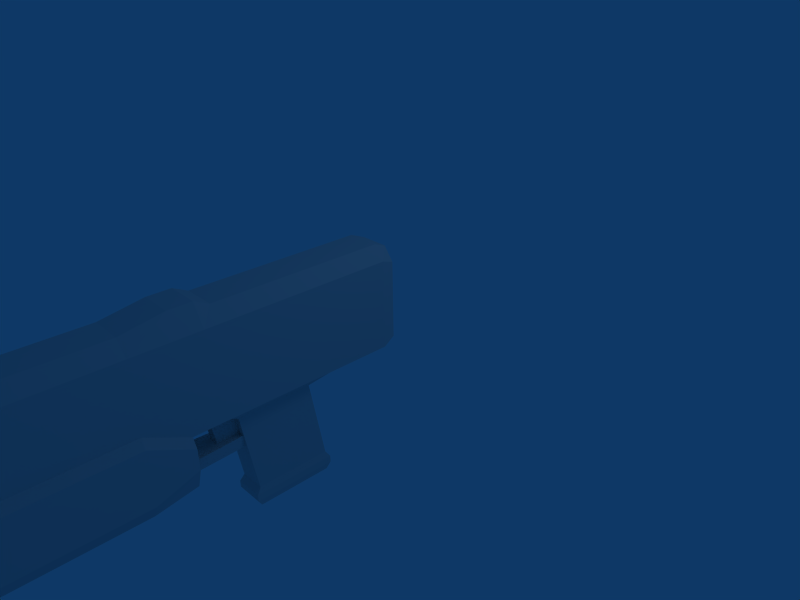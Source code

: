# Source: custom_weapon_gun_1P.blend  (saved by Blender 2.45.0; exported with 4.5.12 LTS)
import bpy
from mathutils import Matrix  # noqa: F401  (used for matrix-valued properties, if any)

bpy.ops.wm.read_factory_settings(use_empty=True)
scene = bpy.context.scene
scene.name = 'Scene'

# ---- collections
col_collection_1 = bpy.data.collections.new('Collection 1'); scene.collection.children.link(col_collection_1)

# ---- world
world_world = bpy.data.worlds.new('World'); scene.world = world_world
world_world.color = (0.05656, 0.2208, 0.4)
world_world.use_sun_shadow = False
world_world.sun_shadow_jitter_overblur = 0.0
world_world.cycles.sampling_method = 'MANUAL'
world_world.cycles.sample_map_resolution = 256

# ---- cameras
cam_camera = bpy.data.cameras.new('Camera')
cam_camera.passepartout_alpha = 0.2
cam_camera.clip_end = 100.0
cam_camera.lens = 35.0
cam_camera.ortho_scale = 7.314
cam_camera.show_passepartout = False
cam_camera.show_safe_areas = True
cam_camera.dof.focus_distance = 0.0
cam_camera.dof.aperture_fstop = 128.0

# ---- lights
light_spot = bpy.data.lights.new('Spot', 'POINT')
light_spot.transmission_factor = 0.0
light_spot.cutoff_distance = 30.0
light_spot.energy = 100.0
light_spot.shadow_buffer_clip_start = 1.001
light_spot.shadow_soft_size = 1.0
light_spot.shadow_maximum_resolution = 0.006
light_spot.use_absolute_resolution = True
light_spot.cycles.use_multiple_importance_sampling = False

# ---- meshes
me_cube = bpy.data.meshes.new('Cube')
me_cube.from_pydata([(0.4, -1.2, -0.1), (0.4, -2.7, -0.1), (-0.4, -2.7, -0.1), (-0.4, -1.2, -0.1), (0.4, -1.2, 1.2), (0.4, -2.7, 1.2), (-0.4, -2.7, 1.2), (-0.4, -1.2, 1.2), (-0.4, -0.2, 1.2), (0.4, -0.2, 1.2), (-0.4, -0.2, -0.1), (0.4, -0.2, -0.1), (-0.4, -2.9, 1.2), (0.4, -2.9, 1.2), (-0.4, -2.9, -0.1), (0.4, -2.9, -0.1), (0.4, -6.2, 0.2), (-0.4, -6.2, 0.2), (0.4, -6.2, 1.2), (-0.4, -6.2, 1.2), (-0.32, -6.5, 1.04), (0.32, -6.5, 1.04), (-0.32, -6.5, 0.36), (0.32, -6.5, 0.36), (-0.192, -1.4, -0.3), (-0.192, -2.5, -0.3), (0.192, -2.5, -0.3), (0.192, -1.4, -0.3), (0.192, -1.2, -1.5), (0.192, -2.3, -1.5), (-0.192, -2.3, -1.5), (-0.192, -1.2, -1.5), (-0.215, -1.134, -1.6), (-0.215, -2.366, -1.6), (0.215, -2.366, -1.6), (0.215, -1.134, -1.6), (0.36, 2.384e-07, -0.02), (-0.36, 7.153e-07, -0.02), (0.36, -2.384e-07, 1.12), (-0.36, 2.384e-07, 1.12), (0.4, -3.23, -0.1), (-0.4, -3.23, -0.1), (-0.4, -3.23, 1.2), (0.4, -3.23, 1.2), (0.4, -3.824, 0.2), (-0.4, -3.824, 0.2), (-0.4, -3.824, 1.2), (0.4, -3.824, 1.2), (0.24, -3.828, 1.4), (-0.24, -3.828, 1.4), (0.24, -3.234, 1.5), (-0.24, -3.234, 1.5), (-0.216, -0.003809, 1.32), (0.216, -0.00381, 1.32), (0.192, -6.504, 1.24), (-0.192, -6.504, 1.24), (-0.24, -6.204, 1.4), (0.24, -6.204, 1.4), (0.24, -2.904, 1.5), (-0.24, -2.904, 1.5), (0.24, -0.2038, 1.4), (-0.24, -0.2038, 1.4), (-0.24, -1.204, 1.4), (-0.24, -2.704, 1.4), (0.24, -2.704, 1.4), (0.24, -1.204, 1.4), (-0.52, -3.847, 0.1027), (0.52, -3.847, 0.1027), (-0.52, -3.253, -0.1973), (0.52, -3.253, -0.1973), (-0.52, -6.223, 0.1027), (0.52, -6.223, 0.1027), (0.52, -6.223, -0.6973), (-0.52, -6.223, -0.6973), (0.52, -3.253, -0.4973), (-0.52, -3.253, -0.4973), (0.52, -3.847, -0.6973), (-0.52, -3.847, -0.6973), (-0.416, -3.847, -0.8973), (0.416, -3.847, -0.8973), (-0.416, -3.253, -0.7973), (0.416, -3.253, -0.7973), (-0.416, -6.223, -0.8973), (0.416, -6.223, -0.8973), (0.3744, -6.423, -0.8398), (-0.3744, -6.423, -0.8398), (-0.468, -6.423, -0.6598), (0.468, -6.423, -0.6598), (0.468, -6.423, 0.06015), (-0.468, -6.423, 0.06015), (-0.36, -6.402, 0.1477), (0.36, -6.402, 0.1477), (0.1664, -3.153, -0.7973), (-0.1664, -3.153, -0.7973), (-0.208, -3.153, -0.5973), (0.208, -3.153, -0.5973), (0.1664, -2.353, -0.5973), (-0.1664, -2.353, -0.5973), (-0.1331, -2.353, -0.7973), (0.1331, -2.353, -0.7973), (-0.08, -2.382, -0.04946), (-0.08, -2.382, -0.5495), (-0.08, -2.782, -0.5495), (-0.08, -2.882, -0.04946), (0.08, -2.382, -0.04946), (0.08, -2.382, -0.5495), (0.08, -2.782, -0.5495), (0.08, -2.882, -0.04946), (0.08, -2.782, -0.6495), (0.08, -2.382, -0.6495), (-0.08, -2.782, -0.6495), (-0.08, -2.382, -0.6495), (0.215, -1.134, -1.7), (0.215, -2.366, -1.7), (-0.215, -2.366, -1.7), (-0.215, -1.134, -1.7), (-0.1935, -1.196, -1.8), (-0.1935, -2.304, -1.8), (0.1935, -2.304, -1.8), (0.1935, -1.196, -1.8)], [], [(0, 4, 5, 1), (2, 6, 7, 3), (3, 7, 8, 10), (4, 0, 11, 9), (0, 3, 10, 11), (6, 2, 14, 12), (1, 5, 13, 15), (2, 1, 15, 14), (19, 17, 22, 20), (16, 18, 21, 23), (17, 16, 23, 22), (23, 21, 20, 22), (2, 3, 24, 25), (3, 0, 27, 24), (0, 1, 26, 27), (1, 2, 25, 26), (26, 25, 30, 29), (27, 26, 29, 28), (24, 27, 28, 31), (25, 24, 31, 30), (30, 31, 32, 33), (31, 28, 35, 32), (28, 29, 34, 35), (29, 30, 33, 34), (11, 10, 37, 36), (9, 11, 36, 38), (10, 8, 39, 37), (37, 39, 38, 36), (15, 40, 41, 14), (13, 43, 40, 15), (14, 41, 42, 12), (43, 47, 44, 40), (47, 18, 16, 44), (41, 45, 46, 42), (45, 17, 19, 46), (18, 47, 48, 57), (47, 43, 50, 48), (42, 46, 49, 51), (46, 19, 56, 49), (43, 13, 58, 50), (12, 42, 51, 59), (39, 8, 61, 52), (38, 39, 52, 53), (9, 38, 53, 60), (20, 21, 54, 55), (21, 18, 57, 54), (19, 20, 55, 56), (13, 5, 64, 58), (6, 12, 59, 63), (4, 9, 60, 65), (8, 7, 62, 61), (7, 6, 63, 62), (5, 4, 65, 64), (65, 62, 63, 64), (62, 65, 60, 61), (64, 63, 59, 58), (57, 56, 55, 54), (61, 60, 53, 52), (59, 51, 50, 58), (51, 49, 48, 50), (49, 56, 57, 48), (17, 45, 66, 70), (45, 41, 68, 66), (44, 16, 71, 67), (40, 44, 67, 69), (41, 40, 69, 68), (68, 69, 74, 75), (69, 67, 76, 74), (67, 71, 72, 76), (66, 68, 75, 77), (70, 66, 77, 73), (73, 77, 78, 82), (77, 75, 80, 78), (76, 72, 83, 79), (74, 76, 79, 81), (81, 79, 78, 80), (79, 83, 82, 78), (82, 83, 84, 85), (83, 72, 87, 84), (73, 82, 85, 86), (72, 71, 88, 87), (70, 73, 86, 89), (71, 16, 91, 88), (17, 70, 89, 90), (16, 17, 90, 91), (91, 90, 89, 88), (88, 89, 86, 87), (87, 86, 85, 84), (81, 80, 93, 92), (74, 81, 92, 95), (80, 75, 94, 93), (75, 74, 95, 94), (94, 95, 96, 97), (93, 94, 97, 98), (95, 92, 99, 96), (92, 93, 98, 99), (97, 96, 99, 98), (102, 103, 100, 101), (104, 107, 106, 105), (100, 104, 105, 101), (102, 106, 107, 103), (103, 107, 104, 100), (106, 102, 110, 108), (101, 105, 109, 111), (105, 106, 108, 109), (102, 101, 111, 110), (111, 109, 108, 110), (34, 33, 114, 113), (35, 34, 113, 112), (32, 35, 112, 115), (33, 32, 115, 114), (114, 115, 116, 117), (115, 112, 119, 116), (112, 113, 118, 119), (113, 114, 117, 118), (117, 116, 119, 118)])
_uv = me_cube.uv_layers.new(name='UVTex')
_uv.uv.foreach_set('vector', [0.0008184, 0.1619, 0.1757, 0.1624, 0.1751, 0.3648, 0.0002137, 0.3643, 0.2152, 0.514, 0.39, 0.5134, 0.3906, 0.7158, 0.2158, 0.7164, 0.2158, 0.7164, 0.3906, 0.7158, 0.391, 0.8508, 0.2162, 0.8513, 0.1757, 0.1624, 0.0008184, 0.1619, 0.001222, 0.02693, 0.1761, 0.02747, 0.8873, 0.0364, 0.995, 0.03673, 0.9945, 0.1717, 0.8869, 0.1713, 0.39, 0.5134, 0.2152, 0.514, 0.2151, 0.487, 0.39, 0.4864, 0.0002137, 0.3643, 0.1751, 0.3648, 0.175, 0.3918, 0.000133, 0.3913, 0.6796, 0.9845, 0.68, 0.8765, 0.7069, 0.8766, 0.7065, 0.9845, 0.3886, 0.04113, 0.2541, 0.04155, 0.2753, 0.0009532, 0.3668, 0.0006716, 0.03915, 0.8367, 0.1736, 0.8371, 0.1518, 0.8776, 0.06038, 0.8773, 0.2822, 0.9862, 0.2826, 0.8783, 0.323, 0.8892, 0.3227, 0.9755, 0.9635, 0.8644, 0.9638, 0.9561, 0.8777, 0.9563, 0.8775, 0.8647, 0.9707, 0.8486, 0.9701, 0.6462, 0.9982, 0.673, 0.9986, 0.8215, 0.9945, 0.4277, 0.8869, 0.428, 0.9148, 0.3998, 0.9665, 0.3996, 0.9715, 0.6462, 0.9721, 0.4438, 1.0, 0.471, 0.9995, 0.6194, 0.4355, 0.5493, 0.5431, 0.5497, 0.515, 0.5779, 0.4634, 0.5777, 0.4634, 0.5777, 0.515, 0.5779, 0.5145, 0.7409, 0.4629, 0.7408, 0.8985, 0.6321, 0.7513, 0.6462, 0.7627, 0.4825, 0.91, 0.4684, 0.9665, 0.3996, 0.9148, 0.3998, 0.9143, 0.2392, 0.966, 0.239, 0.7513, 0.6462, 0.8985, 0.6603, 0.91, 0.8241, 0.7627, 0.81, 0.7627, 0.81, 0.91, 0.8241, 0.9176, 0.8383, 0.7526, 0.8225, 0.966, 0.239, 0.9143, 0.2392, 0.9112, 0.2261, 0.969, 0.2259, 0.91, 0.4684, 0.7627, 0.4825, 0.7526, 0.4699, 0.9176, 0.4541, 0.4629, 0.7408, 0.5145, 0.7409, 0.5176, 0.754, 0.4597, 0.7538, 0.8869, 0.1713, 0.9945, 0.1717, 0.9891, 0.1986, 0.8922, 0.1983, 0.1761, 0.02747, 0.001222, 0.02693, 0.01197, 0.0, 0.1653, 0.000472, 0.2162, 0.8513, 0.391, 0.8508, 0.3803, 0.8778, 0.2269, 0.8783, 0.5426, 0.7813, 0.5431, 0.935, 0.4462, 0.9353, 0.4458, 0.7816, 0.7069, 0.8766, 0.7513, 0.8767, 0.7509, 0.9847, 0.7065, 0.9845, 0.175, 0.3918, 0.1748, 0.4363, 0.0, 0.4358, 0.000133, 0.3913, 0.2151, 0.487, 0.215, 0.4424, 0.3898, 0.4419, 0.39, 0.4864, 0.1748, 0.4363, 0.1746, 0.5165, 0.04011, 0.5161, 0.0, 0.4358, 0.1746, 0.5165, 0.1736, 0.8371, 0.03915, 0.8367, 0.04011, 0.5161, 0.215, 0.4424, 0.2551, 0.3622, 0.3896, 0.3618, 0.3898, 0.4419, 0.2551, 0.3622, 0.2541, 0.04155, 0.3886, 0.04113, 0.3896, 0.3618, 0.1736, 0.8371, 0.1746, 0.5165, 0.2012, 0.5172, 0.2002, 0.8378, 0.1746, 0.5165, 0.1748, 0.4363, 0.2148, 0.4371, 0.2012, 0.5172, 0.3898, 0.4419, 0.3896, 0.3618, 0.4161, 0.3611, 0.4298, 0.4412, 0.3896, 0.3618, 0.3886, 0.04113, 0.4152, 0.04044, 0.4161, 0.3611, 0.1748, 0.4363, 0.175, 0.3918, 0.215, 0.3925, 0.2148, 0.4371, 0.39, 0.4864, 0.3898, 0.4419, 0.4298, 0.4412, 0.4299, 0.4857, 0.3803, 0.8778, 0.391, 0.8508, 0.4176, 0.8501, 0.4069, 0.8771, 0.4462, 0.9353, 0.5431, 0.935, 0.5238, 0.962, 0.4657, 0.9622, 0.1761, 0.02747, 0.1653, 0.000472, 0.1919, 0.001153, 0.2026, 0.02816, 0.8777, 0.9563, 0.9638, 0.9561, 0.9467, 0.9831, 0.895, 0.9832, 0.1518, 0.8776, 0.1736, 0.8371, 0.2002, 0.8378, 0.1784, 0.8783, 0.3886, 0.04113, 0.3668, 0.0006716, 0.3934, 0.0, 0.4152, 0.04044, 0.175, 0.3918, 0.1751, 0.3648, 0.2016, 0.3655, 0.215, 0.3925, 0.39, 0.5134, 0.39, 0.4864, 0.4299, 0.4857, 0.4166, 0.5127, 0.1757, 0.1624, 0.1761, 0.02747, 0.2026, 0.02816, 0.2022, 0.1631, 0.391, 0.8508, 0.3906, 0.7158, 0.4172, 0.7152, 0.4176, 0.8501, 0.3906, 0.7158, 0.39, 0.5134, 0.4166, 0.5127, 0.4172, 0.7152, 0.1751, 0.3648, 0.1757, 0.1624, 0.2022, 0.1631, 0.2016, 0.3655, 0.6846, 0.1624, 0.7492, 0.1622, 0.7498, 0.3645, 0.6852, 0.3647, 0.7492, 0.1622, 0.6846, 0.1624, 0.6842, 0.02751, 0.7488, 0.02731, 0.6852, 0.3647, 0.7498, 0.3645, 0.7499, 0.3919, 0.6853, 0.3921, 0.6867, 0.8368, 0.7513, 0.8366, 0.7449, 0.8763, 0.6933, 0.8765, 0.7488, 0.02731, 0.6842, 0.02751, 0.6874, 0.0001789, 0.7455, 0.0, 0.7499, 0.3919, 0.75, 0.4364, 0.6855, 0.4366, 0.6853, 0.3921, 0.75, 0.4364, 0.7503, 0.5161, 0.6857, 0.5163, 0.6855, 0.4366, 0.7503, 0.5161, 0.7513, 0.8366, 0.6867, 0.8368, 0.6857, 0.5163, 0.6681, 0.4019, 0.6671, 0.08141, 0.6832, 0.08406, 0.6842, 0.4045, 0.6671, 0.08141, 0.6668, 0.0, 0.683, 0.002657, 0.6832, 0.08406, 0.5595, 0.08174, 0.5605, 0.4022, 0.5443, 0.405, 0.5433, 0.08449, 0.5592, 0.0003311, 0.5595, 0.08174, 0.5433, 0.08449, 0.5431, 0.003087, 0.9712, 0.5219, 0.9715, 0.6299, 0.9583, 0.6461, 0.9579, 0.5057, 0.9579, 0.5057, 0.9583, 0.6461, 0.918, 0.6462, 0.9176, 0.5059, 0.8468, 0.0001876, 0.8869, 0.08047, 0.7793, 0.08014, 0.8065, 6.341e-05, 0.8869, 0.08047, 0.886, 0.4011, 0.7784, 0.4008, 0.7793, 0.08014, 0.6788, 0.7792, 0.6387, 0.8595, 0.5983, 0.8596, 0.5712, 0.7795, 0.6778, 0.4586, 0.6788, 0.7792, 0.5712, 0.7795, 0.5702, 0.4589, 0.5702, 0.4589, 0.5712, 0.7795, 0.544, 0.7795, 0.5431, 0.4589, 0.5712, 0.7795, 0.5983, 0.8596, 0.5577, 0.8597, 0.544, 0.7795, 0.7793, 0.08014, 0.7784, 0.4008, 0.7513, 0.4007, 0.7522, 0.08011, 0.8065, 6.341e-05, 0.7793, 0.08014, 0.7522, 0.08011, 0.7659, 0.0, 0.4299, 0.4277, 0.4302, 0.3475, 0.5421, 0.3479, 0.5419, 0.428, 0.4302, 0.3475, 0.4312, 0.02692, 0.5431, 0.02726, 0.5421, 0.3479, 0.5431, 0.02726, 0.4312, 0.02692, 0.4369, 0.0, 0.5376, 0.0003098, 0.7513, 0.4007, 0.7784, 0.4008, 0.7832, 0.4277, 0.7588, 0.4277, 0.5702, 0.4589, 0.5431, 0.4589, 0.5506, 0.432, 0.5751, 0.4319, 0.7784, 0.4008, 0.886, 0.4011, 0.8801, 0.428, 0.7832, 0.4277, 0.6778, 0.4586, 0.5702, 0.4589, 0.5751, 0.4319, 0.6719, 0.4316, 0.5443, 0.405, 0.5605, 0.4022, 0.5659, 0.4292, 0.5514, 0.4316, 0.6681, 0.4019, 0.6842, 0.4045, 0.6773, 0.4313, 0.6628, 0.4289, 0.5605, 0.4022, 0.6681, 0.4019, 0.6628, 0.4289, 0.5659, 0.4292, 0.7661, 0.8644, 0.863, 0.8647, 0.8775, 0.8764, 0.7515, 0.876, 0.7515, 0.876, 0.8775, 0.8764, 0.8772, 0.9735, 0.7513, 0.9731, 0.7513, 0.9731, 0.8772, 0.9735, 0.8645, 0.9977, 0.7638, 0.9974, 0.4299, 0.4277, 0.5419, 0.428, 0.5082, 0.4414, 0.4635, 0.4413, 0.1765, 0.927, 0.182, 0.8846, 0.215, 0.8783, 0.215, 0.9058, 0.03269, 0.9207, 0.02722, 0.8783, 0.06568, 0.8995, 0.06568, 0.927, 0.6783, 0.8597, 0.6788, 1.0, 0.6648, 0.9579, 0.6646, 0.9018, 0.6646, 0.9018, 0.6648, 0.9579, 0.5572, 0.9527, 0.5571, 0.9077, 0.3355, 0.8783, 0.3625, 0.8783, 0.3627, 0.9862, 0.3357, 0.9862, 0.02699, 0.9862, 0.0, 0.9862, 0.0002499, 0.8783, 0.02722, 0.8783, 0.4635, 0.4413, 0.5082, 0.4414, 0.5034, 0.5493, 0.4676, 0.5492, 0.1143, 0.8783, 0.1145, 0.9232, 0.08757, 0.9188, 0.08746, 0.8828, 0.2282, 0.9458, 0.215, 0.8783, 0.2822, 0.8785, 0.282, 0.9459, 0.4299, 0.9592, 0.3627, 0.9594, 0.3759, 0.8919, 0.4297, 0.8917, 0.1765, 0.9591, 0.155, 0.9592, 0.1548, 0.8918, 0.1763, 0.8917, 0.08725, 0.9464, 0.06573, 0.9463, 0.06593, 0.8783, 0.08746, 0.8783, 0.9393, 0.4954, 0.9178, 0.4955, 0.9176, 0.4281, 0.9391, 0.428, 0.06573, 0.9463, 0.08725, 0.9464, 0.08721, 0.9599, 0.06568, 0.9598, 0.1763, 0.8917, 0.1548, 0.8918, 0.1547, 0.8783, 0.1763, 0.8783, 0.4297, 0.8917, 0.3759, 0.8919, 0.3759, 0.8784, 0.4297, 0.8783, 0.2282, 0.9458, 0.282, 0.9459, 0.282, 0.9594, 0.2282, 0.9593, 0.1546, 0.9323, 0.1331, 0.9322, 0.1332, 0.8783, 0.1547, 0.8783, 0.4597, 0.7538, 0.5176, 0.754, 0.5175, 0.7675, 0.4597, 0.7673, 0.9176, 0.4541, 0.7526, 0.4699, 0.7513, 0.4565, 0.9163, 0.4407, 0.969, 0.2259, 0.9112, 0.2261, 0.9112, 0.2126, 0.969, 0.2124, 0.7526, 0.8225, 0.9176, 0.8383, 0.9163, 0.8517, 0.7513, 0.8359, 0.7513, 0.8359, 0.9163, 0.8517, 0.9068, 0.8644, 0.7583, 0.8502, 0.969, 0.2124, 0.9112, 0.2126, 0.914, 0.1988, 0.9661, 0.1986, 0.9163, 0.4407, 0.7513, 0.4565, 0.7583, 0.4422, 0.9068, 0.428, 0.4597, 0.7673, 0.5175, 0.7675, 0.5146, 0.7813, 0.4625, 0.7812, 0.9701, 0.6464, 0.9696, 0.796, 0.9176, 0.7958, 0.918, 0.6462])
me_cube.use_remesh_preserve_volume = False
me_cube.use_remesh_preserve_attributes = False
me_cube.use_mirror_vertex_groups = False
me_cube.update()
arm_armature = bpy.data.armatures.new('Armature')  # bones are not reproduced

# ---- objects
ob_armature = bpy.data.objects.new('Armature', arm_armature)
ob_cube = bpy.data.objects.new('Cube', me_cube)
ob_lamp = bpy.data.objects.new('Lamp', light_spot)
ob_camera = bpy.data.objects.new('Camera', cam_camera)

# ---- transforms, parenting, visibility, modifiers, constraints
ob_armature.location = (0.0, 0.0, 0.0)
ob_armature.lock_rotations_4d = False
ob_armature.empty_display_type = 'ARROWS'
ob_armature.color = (0.0, 0.0, 0.0, 1.0)
ob_armature.lineart.crease_threshold = 0.0
ob_cube.parent = ob_armature
ob_cube.location = (0.0, 0.0, 0.0)
ob_cube.lock_rotations_4d = False
ob_cube.empty_display_type = 'ARROWS'
ob_cube.color = (0.0, 0.0, 0.0, 1.0)
ob_cube.lineart.crease_threshold = 0.0
_vg = ob_cube.vertex_groups.new(name='Bone')
_vg.add([0, 1, 2, 3, 4, 5, 6, 7, 8, 9, 10, 11, 12, 13, 14, 15, 16, 17, 18, 19, 20, 21, 22, 23, 24, 25, 26, 27, 28, 29, 30, 31, 32, 33, 34, 35, 36, 37, 38, 39, 40, 41, 42, 43, 44, 45, 46, 47, 48, 49, 50, 51, 52, 53, 54, 55, 56, 57, 58, 59, 60, 61, 62, 63, 64, 65, 66, 67, 68, 69, 70, 71, 72, 73, 74, 75, 76, 77, 78, 79, 80, 81, 82, 83, 84, 85, 86, 87, 88, 89, 90, 91, 92, 93, 94, 95, 96, 97, 98, 99, 100, 101, 102, 103, 104, 105, 106, 107, 108, 109, 110, 111, 112, 113, 114, 115, 116, 117, 118, 119], 1.0, 'REPLACE')
_m = ob_cube.modifiers.new('Armature', 'ARMATURE')
_m.object = ob_armature
_m.use_bone_envelopes = True
ob_lamp.location = (4.076, 1.005, 5.904)
ob_lamp.rotation_euler = (0.6503, 0.05522, 1.866)
ob_lamp.lock_rotations_4d = False
ob_lamp.empty_display_type = 'ARROWS'
ob_lamp.color = (0.0, 0.0, 0.0, 0.0)
ob_lamp.lineart.crease_threshold = 0.0
ob_camera.location = (7.481, -6.508, 5.344)
ob_camera.rotation_euler = (1.109, 0.01082, 0.8149)
ob_camera.lock_rotations_4d = False
ob_camera.empty_display_type = 'ARROWS'
ob_camera.color = (0.0, 0.0, 0.0, 0.0)
ob_camera.display_type = 'WIRE'
ob_camera.lineart.crease_threshold = 0.0

# ---- collection membership
col_collection_1.objects.link(ob_armature)
col_collection_1.objects.link(ob_cube)
col_collection_1.objects.link(ob_lamp)
col_collection_1.objects.link(ob_camera)

# ---- scene / render settings (as saved in the file)
scene.camera = ob_camera
scene.frame_start = 1; scene.frame_end = 250; scene.frame_set(1)
scene.render.engine = 'BLENDER_EEVEE_NEXT'
scene.render.image_settings.file_format = 'JPEG'
scene.render.image_settings.color_mode = 'RGB'
scene.render.image_settings.compression = 90
scene.render.resolution_x = 800
scene.render.resolution_y = 600
scene.render.pixel_aspect_x = 100.0
scene.render.pixel_aspect_y = 100.0
scene.render.fps = 25
scene.render.dither_intensity = 0.0
scene.render.use_compositing = False
scene.render.use_sequencer = False
scene.render.bake_margin = 2
scene.render.bake_bias = 0.0
scene.render.use_stamp_time = False
scene.render.use_stamp_date = False
scene.render.use_stamp_frame = False
scene.render.use_stamp_camera = False
scene.render.use_stamp_scene = False
scene.render.use_stamp_filename = False
scene.render.use_stamp_render_time = False
scene.render.stamp_font_size = 0
scene.cycles.use_denoising = False
scene.cycles.samples = 10
scene.cycles.sampling_pattern = 'TABULATED_SOBOL'
scene.cycles.light_sampling_threshold = 0.0
scene.cycles.use_adaptive_sampling = False
scene.cycles.use_light_tree = False
scene.cycles.blur_glossy = 0.0
scene.cycles.volume_bounces = 1
scene.cycles.pixel_filter_type = 'GAUSSIAN'
scene.cycles.sample_clamp_indirect = 0.0
scene.view_settings.view_transform = 'Raw'
bpy.context.view_layer.update()

